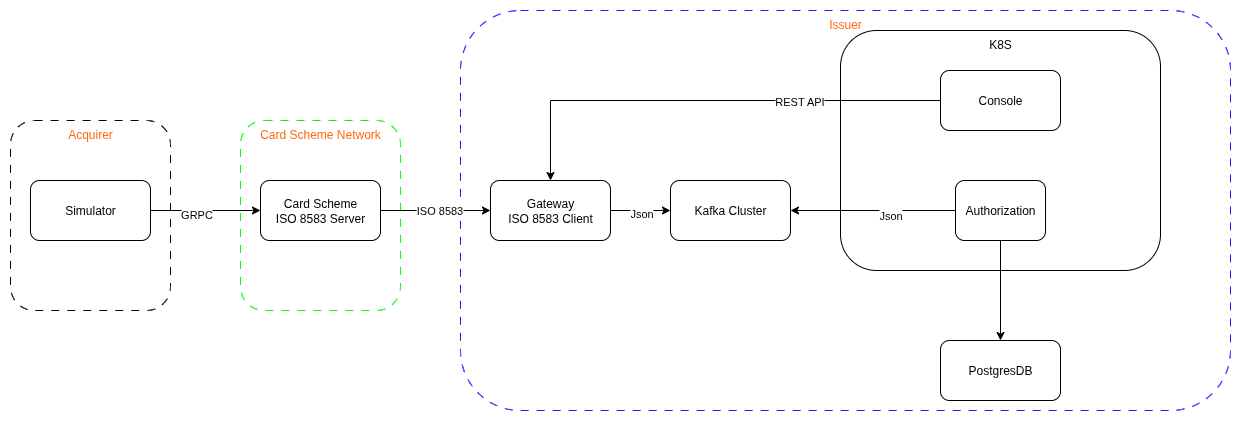

The diagram above was exported from draw.io. Its source (the exported page's mxGraphModel, read from the mxfile embedded in the PNG):
<mxGraphModel dx="872" dy="447" grid="1" gridSize="10" guides="1" tooltips="1" connect="1" arrows="1" fold="1" page="1" pageScale="1" pageWidth="850" pageHeight="1100" math="0" shadow="0">
  <root>
    <mxCell id="0" />
    <mxCell id="1" parent="0" />
    <mxCell id="93lUjKdrZOst9bO0TVYp-3" value="Acquirer" style="rounded=1;whiteSpace=wrap;html=1;verticalAlign=top;fontColor=#FF6A0D;dashed=1;dashPattern=8 8;" parent="1" vertex="1">
      <mxGeometry x="110" y="520" width="160" height="190" as="geometry" />
    </mxCell>
    <mxCell id="93lUjKdrZOst9bO0TVYp-7" value="Card Scheme Network" style="rounded=1;whiteSpace=wrap;html=1;verticalAlign=top;fontColor=#FF6A0D;dashed=1;dashPattern=8 8;strokeColor=#00FF00;" parent="1" vertex="1">
      <mxGeometry x="340" y="520" width="160" height="190" as="geometry" />
    </mxCell>
    <mxCell id="93lUjKdrZOst9bO0TVYp-8" value="Issuer" style="rounded=1;whiteSpace=wrap;html=1;verticalAlign=top;fontColor=#FF6A0D;dashed=1;dashPattern=8 8;strokeColor=#181FFF;" parent="1" vertex="1">
      <mxGeometry x="560" y="410" width="770" height="400" as="geometry" />
    </mxCell>
    <mxCell id="93lUjKdrZOst9bO0TVYp-28" style="edgeStyle=orthogonalEdgeStyle;rounded=0;orthogonalLoop=1;jettySize=auto;html=1;" parent="1" source="93lUjKdrZOst9bO0TVYp-30" target="93lUjKdrZOst9bO0TVYp-33" edge="1">
      <mxGeometry relative="1" as="geometry" />
    </mxCell>
    <mxCell id="93lUjKdrZOst9bO0TVYp-29" value="GRPC" style="edgeLabel;html=1;align=center;verticalAlign=middle;resizable=0;points=[];" parent="93lUjKdrZOst9bO0TVYp-28" vertex="1" connectable="0">
      <mxGeometry x="-0.1818" y="-3" relative="1" as="geometry">
        <mxPoint as="offset" />
      </mxGeometry>
    </mxCell>
    <mxCell id="93lUjKdrZOst9bO0TVYp-30" value="Simulator" style="rounded=1;whiteSpace=wrap;html=1;" parent="1" vertex="1">
      <mxGeometry x="130" y="580" width="120" height="60" as="geometry" />
    </mxCell>
    <mxCell id="93lUjKdrZOst9bO0TVYp-31" style="edgeStyle=orthogonalEdgeStyle;rounded=0;orthogonalLoop=1;jettySize=auto;html=1;entryX=0;entryY=0.5;entryDx=0;entryDy=0;" parent="1" source="93lUjKdrZOst9bO0TVYp-33" target="93lUjKdrZOst9bO0TVYp-36" edge="1">
      <mxGeometry relative="1" as="geometry" />
    </mxCell>
    <mxCell id="93lUjKdrZOst9bO0TVYp-32" value="ISO 8583" style="edgeLabel;html=1;align=center;verticalAlign=middle;resizable=0;points=[];" parent="93lUjKdrZOst9bO0TVYp-31" vertex="1" connectable="0">
      <mxGeometry x="0.0545" y="1" relative="1" as="geometry">
        <mxPoint as="offset" />
      </mxGeometry>
    </mxCell>
    <mxCell id="93lUjKdrZOst9bO0TVYp-33" value="&lt;div&gt;Card Scheme&lt;/div&gt;ISO 8583 Server" style="rounded=1;whiteSpace=wrap;html=1;" parent="1" vertex="1">
      <mxGeometry x="360" y="580" width="120" height="60" as="geometry" />
    </mxCell>
    <mxCell id="93lUjKdrZOst9bO0TVYp-34" style="edgeStyle=orthogonalEdgeStyle;rounded=0;orthogonalLoop=1;jettySize=auto;html=1;entryX=0;entryY=0.5;entryDx=0;entryDy=0;" parent="1" source="93lUjKdrZOst9bO0TVYp-36" target="93lUjKdrZOst9bO0TVYp-38" edge="1">
      <mxGeometry relative="1" as="geometry" />
    </mxCell>
    <mxCell id="93lUjKdrZOst9bO0TVYp-35" value="Json" style="edgeLabel;html=1;align=center;verticalAlign=middle;resizable=0;points=[];" parent="93lUjKdrZOst9bO0TVYp-34" vertex="1" connectable="0">
      <mxGeometry y="-2" relative="1" as="geometry">
        <mxPoint as="offset" />
      </mxGeometry>
    </mxCell>
    <mxCell id="93lUjKdrZOst9bO0TVYp-36" value="Gateway&lt;div&gt;ISO 8583 Client&lt;/div&gt;" style="rounded=1;whiteSpace=wrap;html=1;" parent="1" vertex="1">
      <mxGeometry x="590" y="580" width="120" height="60" as="geometry" />
    </mxCell>
    <mxCell id="93lUjKdrZOst9bO0TVYp-37" value="K8S" style="rounded=1;whiteSpace=wrap;html=1;verticalAlign=top;" parent="1" vertex="1">
      <mxGeometry x="940" y="430" width="320" height="240" as="geometry" />
    </mxCell>
    <mxCell id="93lUjKdrZOst9bO0TVYp-38" value="Kafka Cluster" style="rounded=1;whiteSpace=wrap;html=1;" parent="1" vertex="1">
      <mxGeometry x="770" y="580" width="120" height="60" as="geometry" />
    </mxCell>
    <mxCell id="93lUjKdrZOst9bO0TVYp-39" style="edgeStyle=orthogonalEdgeStyle;rounded=0;orthogonalLoop=1;jettySize=auto;html=1;" parent="1" source="93lUjKdrZOst9bO0TVYp-42" target="93lUjKdrZOst9bO0TVYp-43" edge="1">
      <mxGeometry relative="1" as="geometry" />
    </mxCell>
    <mxCell id="93lUjKdrZOst9bO0TVYp-40" style="edgeStyle=orthogonalEdgeStyle;rounded=0;orthogonalLoop=1;jettySize=auto;html=1;" parent="1" source="93lUjKdrZOst9bO0TVYp-42" target="93lUjKdrZOst9bO0TVYp-38" edge="1">
      <mxGeometry relative="1" as="geometry" />
    </mxCell>
    <mxCell id="93lUjKdrZOst9bO0TVYp-41" value="Json" style="edgeLabel;html=1;align=center;verticalAlign=middle;resizable=0;points=[];" parent="93lUjKdrZOst9bO0TVYp-40" vertex="1" connectable="0">
      <mxGeometry x="-0.2" y="4" relative="1" as="geometry">
        <mxPoint as="offset" />
      </mxGeometry>
    </mxCell>
    <mxCell id="93lUjKdrZOst9bO0TVYp-42" value="Authorization" style="rounded=1;whiteSpace=wrap;html=1;" parent="1" vertex="1">
      <mxGeometry x="1055" y="580" width="90" height="60" as="geometry" />
    </mxCell>
    <mxCell id="93lUjKdrZOst9bO0TVYp-43" value="PostgresDB" style="rounded=1;whiteSpace=wrap;html=1;" parent="1" vertex="1">
      <mxGeometry x="1040" y="740" width="120" height="60" as="geometry" />
    </mxCell>
    <mxCell id="93lUjKdrZOst9bO0TVYp-44" style="edgeStyle=orthogonalEdgeStyle;rounded=0;orthogonalLoop=1;jettySize=auto;html=1;entryX=0.5;entryY=0;entryDx=0;entryDy=0;" parent="1" source="93lUjKdrZOst9bO0TVYp-46" target="93lUjKdrZOst9bO0TVYp-36" edge="1">
      <mxGeometry relative="1" as="geometry" />
    </mxCell>
    <mxCell id="93lUjKdrZOst9bO0TVYp-45" value="REST API" style="edgeLabel;html=1;align=center;verticalAlign=middle;resizable=0;points=[];" parent="93lUjKdrZOst9bO0TVYp-44" vertex="1" connectable="0">
      <mxGeometry x="-0.3957" relative="1" as="geometry">
        <mxPoint as="offset" />
      </mxGeometry>
    </mxCell>
    <mxCell id="93lUjKdrZOst9bO0TVYp-46" value="Console" style="rounded=1;whiteSpace=wrap;html=1;" parent="1" vertex="1">
      <mxGeometry x="1040" y="470" width="120" height="60" as="geometry" />
    </mxCell>
  </root>
</mxGraphModel>